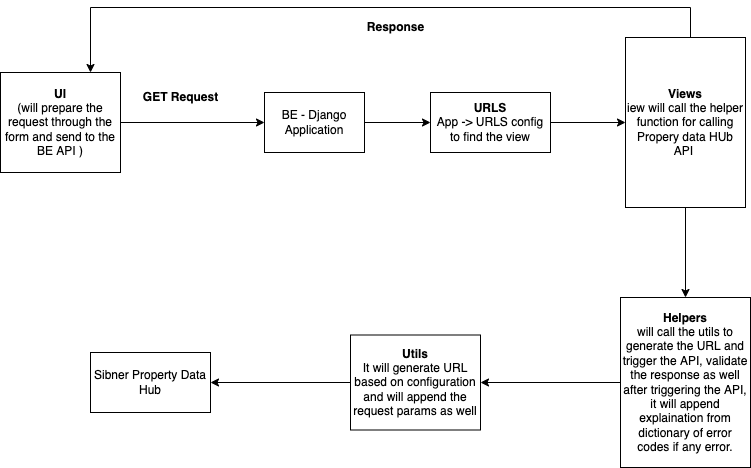

The diagram above was exported from draw.io. Its source (the exported page's mxGraphModel, read from the mxfile embedded in the PNG):
<mxGraphModel dx="946" dy="486" grid="1" gridSize="10" guides="1" tooltips="1" connect="1" arrows="1" fold="1" page="1" pageScale="1" pageWidth="827" pageHeight="1169" math="0" shadow="0">
  <root>
    <mxCell id="0" />
    <mxCell id="1" parent="0" />
    <mxCell id="pFQgpt4ZSOU_3Nv1002K-3" value="" style="edgeStyle=orthogonalEdgeStyle;rounded=0;orthogonalLoop=1;jettySize=auto;html=1;" parent="1" source="pFQgpt4ZSOU_3Nv1002K-1" target="pFQgpt4ZSOU_3Nv1002K-2" edge="1">
      <mxGeometry relative="1" as="geometry" />
    </mxCell>
    <mxCell id="pFQgpt4ZSOU_3Nv1002K-1" value="&lt;b&gt;UI&lt;/b&gt;&lt;br&gt;(will prepare the request through the form and send to the BE API )" style="rounded=0;whiteSpace=wrap;html=1;" parent="1" vertex="1">
      <mxGeometry x="50" y="115" width="120" height="100" as="geometry" />
    </mxCell>
    <mxCell id="pFQgpt4ZSOU_3Nv1002K-5" value="" style="edgeStyle=orthogonalEdgeStyle;rounded=0;orthogonalLoop=1;jettySize=auto;html=1;" parent="1" source="pFQgpt4ZSOU_3Nv1002K-2" target="pFQgpt4ZSOU_3Nv1002K-4" edge="1">
      <mxGeometry relative="1" as="geometry" />
    </mxCell>
    <mxCell id="pFQgpt4ZSOU_3Nv1002K-2" value="BE - Django Application" style="rounded=0;whiteSpace=wrap;html=1;" parent="1" vertex="1">
      <mxGeometry x="314" y="135" width="100" height="60" as="geometry" />
    </mxCell>
    <mxCell id="pFQgpt4ZSOU_3Nv1002K-7" value="" style="edgeStyle=orthogonalEdgeStyle;rounded=0;orthogonalLoop=1;jettySize=auto;html=1;" parent="1" source="pFQgpt4ZSOU_3Nv1002K-4" target="pFQgpt4ZSOU_3Nv1002K-6" edge="1">
      <mxGeometry relative="1" as="geometry" />
    </mxCell>
    <mxCell id="pFQgpt4ZSOU_3Nv1002K-4" value="&lt;b&gt;URLS&lt;/b&gt;&lt;br&gt;App -&amp;gt; URLS config to find the view" style="rounded=0;whiteSpace=wrap;html=1;" parent="1" vertex="1">
      <mxGeometry x="480" y="135" width="120" height="60" as="geometry" />
    </mxCell>
    <mxCell id="pFQgpt4ZSOU_3Nv1002K-9" value="" style="edgeStyle=orthogonalEdgeStyle;rounded=0;orthogonalLoop=1;jettySize=auto;html=1;" parent="1" source="pFQgpt4ZSOU_3Nv1002K-6" target="pFQgpt4ZSOU_3Nv1002K-8" edge="1">
      <mxGeometry relative="1" as="geometry" />
    </mxCell>
    <mxCell id="pFQgpt4ZSOU_3Nv1002K-6" value="&lt;b&gt;Views&lt;/b&gt;&lt;br&gt;iew will call the helper function for calling Propery data HUb API&amp;nbsp;" style="rounded=0;whiteSpace=wrap;html=1;" parent="1" vertex="1">
      <mxGeometry x="675" y="80" width="120" height="170" as="geometry" />
    </mxCell>
    <mxCell id="pFQgpt4ZSOU_3Nv1002K-11" value="" style="edgeStyle=orthogonalEdgeStyle;rounded=0;orthogonalLoop=1;jettySize=auto;html=1;" parent="1" source="pFQgpt4ZSOU_3Nv1002K-8" target="pFQgpt4ZSOU_3Nv1002K-10" edge="1">
      <mxGeometry relative="1" as="geometry" />
    </mxCell>
    <mxCell id="pFQgpt4ZSOU_3Nv1002K-8" value="&lt;b&gt;Helpers&lt;/b&gt;&lt;br&gt;will call the utils to generate the URL and trigger the API, validate the response as well after triggering the API, it will append explaination from dictionary of error codes if any error." style="rounded=0;whiteSpace=wrap;html=1;" parent="1" vertex="1">
      <mxGeometry x="670" y="340" width="130" height="170" as="geometry" />
    </mxCell>
    <mxCell id="pFQgpt4ZSOU_3Nv1002K-13" value="" style="edgeStyle=orthogonalEdgeStyle;rounded=0;orthogonalLoop=1;jettySize=auto;html=1;" parent="1" source="pFQgpt4ZSOU_3Nv1002K-10" target="pFQgpt4ZSOU_3Nv1002K-12" edge="1">
      <mxGeometry relative="1" as="geometry" />
    </mxCell>
    <mxCell id="pFQgpt4ZSOU_3Nv1002K-10" value="&lt;b&gt;Utils&lt;/b&gt;&lt;br&gt;It will generate URL based on configuration and will append the request params as well" style="rounded=0;whiteSpace=wrap;html=1;" parent="1" vertex="1">
      <mxGeometry x="400" y="377.5" width="130" height="95" as="geometry" />
    </mxCell>
    <mxCell id="pFQgpt4ZSOU_3Nv1002K-14" style="edgeStyle=orthogonalEdgeStyle;rounded=0;orthogonalLoop=1;jettySize=auto;html=1;exitX=0.5;exitY=0;exitDx=0;exitDy=0;" parent="1" source="pFQgpt4ZSOU_3Nv1002K-6" target="pFQgpt4ZSOU_3Nv1002K-1" edge="1">
      <mxGeometry relative="1" as="geometry">
        <mxPoint x="750" y="100" as="sourcePoint" />
        <Array as="points">
          <mxPoint x="740" y="50" />
          <mxPoint x="140" y="50" />
        </Array>
      </mxGeometry>
    </mxCell>
    <mxCell id="pFQgpt4ZSOU_3Nv1002K-12" value="Sibner Property Data Hub&lt;br&gt;" style="rounded=0;whiteSpace=wrap;html=1;" parent="1" vertex="1">
      <mxGeometry x="140" y="395" width="120" height="60" as="geometry" />
    </mxCell>
    <mxCell id="pFQgpt4ZSOU_3Nv1002K-15" value="&lt;b&gt;GET Request&lt;/b&gt;" style="text;html=1;align=center;verticalAlign=middle;resizable=0;points=[];autosize=1;strokeColor=none;fillColor=none;" parent="1" vertex="1">
      <mxGeometry x="185" y="130" width="90" height="20" as="geometry" />
    </mxCell>
    <mxCell id="pFQgpt4ZSOU_3Nv1002K-16" value="&lt;b&gt;Response&lt;/b&gt;" style="text;html=1;align=center;verticalAlign=middle;resizable=0;points=[];autosize=1;strokeColor=none;fillColor=none;" parent="1" vertex="1">
      <mxGeometry x="410" y="60" width="70" height="20" as="geometry" />
    </mxCell>
  </root>
</mxGraphModel>